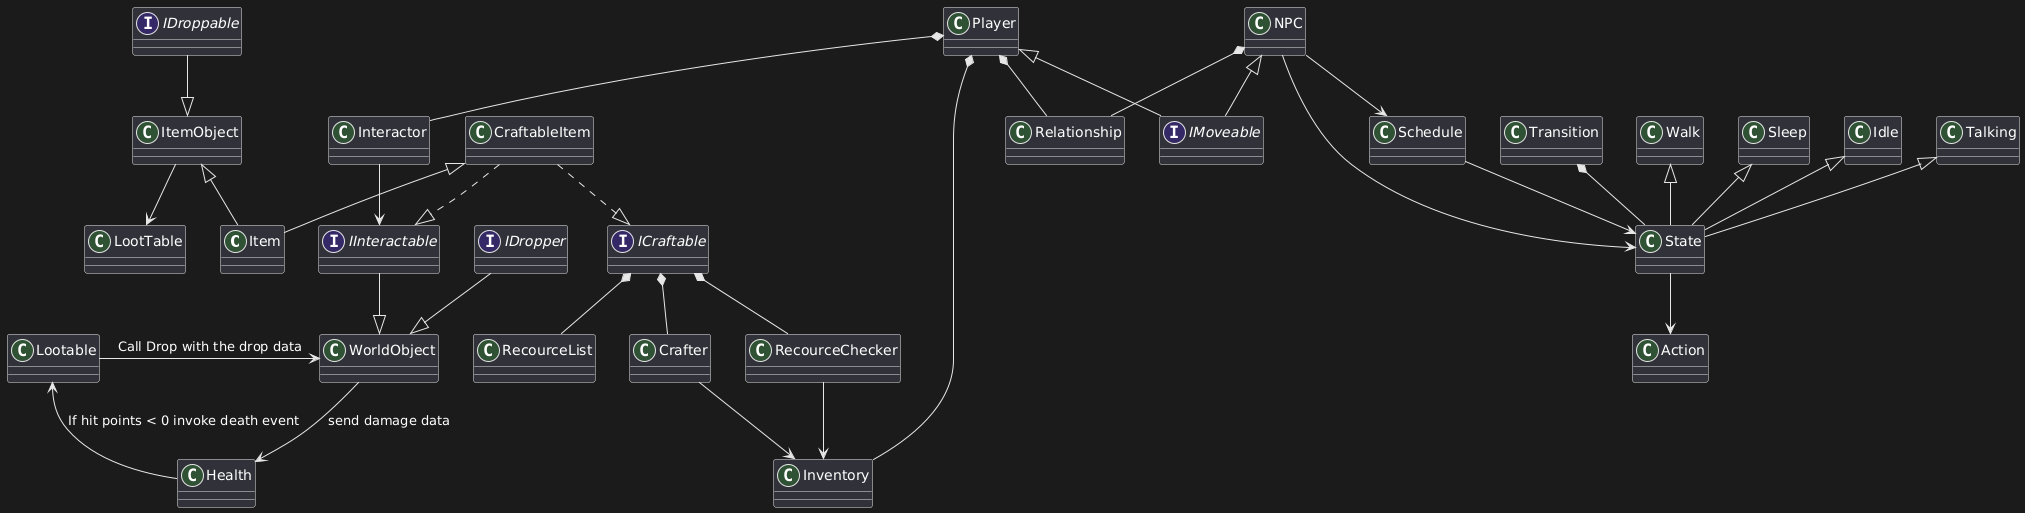

The diagram above was rendered by PlantUML. Its source (embedded in the PNG):
@startuml
class Item
ItemObject <|-- Item
CraftableItem <|-- Item

interface IMoveable
class NPC
class Relationship
class State
class Schedule
class Action
class Transition
class Walk
class Sleep
class Idle
class Talking
class Player

Player <|-- IMoveable
NPC <|-- IMoveable

NPC --> Schedule
NPC --> State
Transition *-- State
NPC *-- Relationship
Player *-- Relationship
Schedule --> State
State --> Action
Walk <|-- State
Sleep <|-- State
Idle <|-- State
Talking <|-- State

Interface IInteractable
Interface ICraftable

Class CraftableItem

Class RecourceList
Class RecourceChecker
Class Interactor
Class Inventory
Class Crafter

CraftableItem ..|> ICraftable
CraftableItem ..|> IInteractable

Player *-- Interactor
Player *-- Inventory

Interactor --> IInteractable
ICraftable *-- RecourceChecker
ICraftable *-- RecourceList
ICraftable *-- Crafter

RecourceChecker --> Inventory
Crafter --> Inventory

interface IInteractable
interface IDropper
interface IDroppable

class ItemObject

class LootTable
class WorldObject
class Health

IInteractable --|> WorldObject
IDropper --|> WorldObject

IDroppable --|> ItemObject
ItemObject --> LootTable

WorldObject --> Health : send damage data
Health --> Lootable : If hit points < 0 invoke death event

Lootable -> WorldObject : Call Drop with the drop data
@enduml